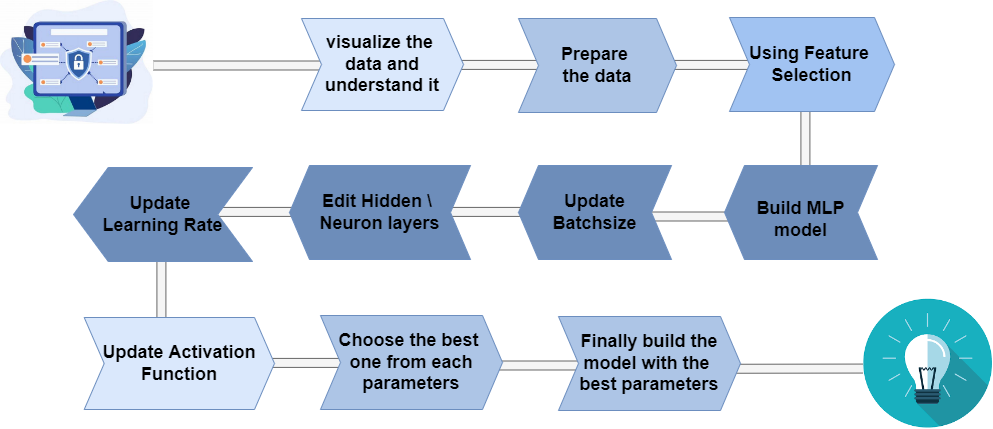

The diagram above was exported from draw.io. Its source (the exported page's mxGraphModel, read from the mxfile embedded in the PNG):
<mxGraphModel dx="2347" dy="715" grid="0" gridSize="10" guides="1" tooltips="1" connect="1" arrows="1" fold="1" page="1" pageScale="1" pageWidth="850" pageHeight="1100" math="0" shadow="0">
  <root>
    <mxCell id="0" />
    <mxCell id="1" parent="0" />
    <mxCell id="9L7khr0vZZtm5ahlXxXn-4" value="" style="shape=filledEdge;rounded=0;fixDash=1;endArrow=none;strokeWidth=10;fillColor=#f5f5f5;edgeStyle=orthogonalEdgeStyle;strokeColor=#666666;" edge="1" parent="1" source="9L7khr0vZZtm5ahlXxXn-3">
      <mxGeometry width="60" height="40" relative="1" as="geometry">
        <mxPoint x="178" y="136" as="sourcePoint" />
        <mxPoint x="317" y="136" as="targetPoint" />
        <Array as="points">
          <mxPoint x="157" y="136" />
          <mxPoint x="157" y="136" />
        </Array>
      </mxGeometry>
    </mxCell>
    <mxCell id="9L7khr0vZZtm5ahlXxXn-3" value="" style="shape=image;imageAspect=0;aspect=fixed;verticalLabelPosition=bottom;verticalAlign=top;image=https://th.bing.com/th/id/OIP.HR4G1ynZTftMt4uswaHpkwHaGA?pid=ImgDet&amp;w=1105&amp;h=897&amp;rs=1;" vertex="1" parent="1">
      <mxGeometry x="-44.99999999999999" y="71" width="152.8" height="124" as="geometry" />
    </mxCell>
    <mxCell id="9L7khr0vZZtm5ahlXxXn-6" value="" style="shape=filledEdge;rounded=0;fixDash=1;endArrow=none;strokeWidth=10;fillColor=#f5f5f5;edgeStyle=orthogonalEdgeStyle;strokeColor=#666666;" edge="1" parent="1">
      <mxGeometry width="60" height="40" relative="1" as="geometry">
        <mxPoint x="587.9999999999998" y="135.41" as="sourcePoint" />
        <mxPoint x="727" y="135.41" as="targetPoint" />
      </mxGeometry>
    </mxCell>
    <mxCell id="9L7khr0vZZtm5ahlXxXn-7" value="" style="shape=filledEdge;rounded=0;fixDash=1;endArrow=none;strokeWidth=10;fillColor=#f5f5f5;edgeStyle=orthogonalEdgeStyle;strokeColor=#666666;" edge="1" parent="1">
      <mxGeometry width="60" height="40" relative="1" as="geometry">
        <mxPoint x="378.9999999999998" y="135.41" as="sourcePoint" />
        <mxPoint x="518" y="135.41" as="targetPoint" />
      </mxGeometry>
    </mxCell>
    <mxCell id="9L7khr0vZZtm5ahlXxXn-9" value="&lt;font style=&quot;font-size: 18px;&quot;&gt;&lt;b&gt;visualize the &lt;br&gt;data and understand it&lt;/b&gt;&lt;/font&gt;" style="shape=step;perimeter=stepPerimeter;whiteSpace=wrap;html=1;fixedSize=1;fillColor=#dae8fc;strokeColor=#6c8ebf;align=center;" vertex="1" parent="1">
      <mxGeometry x="256" y="89" width="162" height="92" as="geometry" />
    </mxCell>
    <mxCell id="9L7khr0vZZtm5ahlXxXn-12" value="&lt;span style=&quot;font-size: 18px;&quot;&gt;&lt;b&gt;Prepare &lt;br&gt;the data&lt;/b&gt;&lt;/span&gt;" style="shape=step;perimeter=stepPerimeter;whiteSpace=wrap;html=1;fixedSize=1;fillColor=#ADC5E6;strokeColor=#6c8ebf;align=center;" vertex="1" parent="1">
      <mxGeometry x="473" y="89" width="158" height="94" as="geometry" />
    </mxCell>
    <mxCell id="9L7khr0vZZtm5ahlXxXn-14" value="" style="shape=filledEdge;rounded=0;fixDash=1;endArrow=none;strokeWidth=10;fillColor=#f5f5f5;edgeStyle=orthogonalEdgeStyle;strokeColor=#666666;" edge="1" parent="1">
      <mxGeometry width="60" height="40" relative="1" as="geometry">
        <mxPoint x="759.91" y="174" as="sourcePoint" />
        <mxPoint x="759.91" y="240" as="targetPoint" />
        <Array as="points">
          <mxPoint x="759.91" y="174" />
        </Array>
      </mxGeometry>
    </mxCell>
    <mxCell id="9L7khr0vZZtm5ahlXxXn-13" value="&lt;span style=&quot;font-size: 18px;&quot;&gt;&lt;b&gt;Using Feature&amp;nbsp;&lt;br&gt;&lt;/b&gt;&lt;/span&gt;&lt;font style=&quot;font-size: 18px;&quot;&gt;&lt;b&gt;Selection&lt;/b&gt;&lt;/font&gt;" style="shape=step;perimeter=stepPerimeter;whiteSpace=wrap;html=1;fixedSize=1;fillColor=#A1C3F2;strokeColor=#6c8ebf;align=center;" vertex="1" parent="1">
      <mxGeometry x="684" y="88" width="165" height="94" as="geometry" />
    </mxCell>
    <mxCell id="9L7khr0vZZtm5ahlXxXn-16" value="" style="shape=filledEdge;rounded=0;fixDash=1;endArrow=none;strokeWidth=10;fillColor=#f5f5f5;edgeStyle=orthogonalEdgeStyle;strokeColor=#666666;" edge="1" parent="1">
      <mxGeometry width="60" height="40" relative="1" as="geometry">
        <mxPoint x="582.9999999999998" y="287" as="sourcePoint" />
        <mxPoint x="722" y="287" as="targetPoint" />
      </mxGeometry>
    </mxCell>
    <mxCell id="9L7khr0vZZtm5ahlXxXn-15" value="&lt;br&gt;&lt;b style=&quot;color: rgb(0, 0, 0); font-family: Helvetica; font-size: 18px; font-style: normal; font-variant-ligatures: normal; font-variant-caps: normal; letter-spacing: normal; orphans: 2; text-align: center; text-indent: 0px; text-transform: none; widows: 2; word-spacing: 0px; -webkit-text-stroke-width: 0px; text-decoration-thickness: initial; text-decoration-style: initial; text-decoration-color: initial;&quot;&gt;Build MLP&lt;br&gt;model&lt;/b&gt;&lt;br&gt;" style="shape=step;perimeter=stepPerimeter;whiteSpace=wrap;html=1;fixedSize=1;fillColor=#6D8DBA;strokeColor=#6c8ebf;align=center;direction=west;" vertex="1" parent="1">
      <mxGeometry x="679" y="236" width="153" height="94" as="geometry" />
    </mxCell>
    <mxCell id="9L7khr0vZZtm5ahlXxXn-19" value="" style="shape=filledEdge;rounded=0;fixDash=1;endArrow=none;strokeWidth=10;fillColor=#f5f5f5;edgeStyle=orthogonalEdgeStyle;strokeColor=#666666;" edge="1" parent="1">
      <mxGeometry width="60" height="40" relative="1" as="geometry">
        <mxPoint x="367.9999999999998" y="282.4099999999999" as="sourcePoint" />
        <mxPoint x="507" y="282.4099999999999" as="targetPoint" />
      </mxGeometry>
    </mxCell>
    <mxCell id="9L7khr0vZZtm5ahlXxXn-17" value="&lt;font style=&quot;font-size: 18px;&quot;&gt;&lt;b&gt;Update&lt;br&gt;Batchsize&lt;/b&gt;&lt;/font&gt;" style="shape=step;perimeter=stepPerimeter;whiteSpace=wrap;html=1;fixedSize=1;fillColor=#6D8DBA;strokeColor=#6c8ebf;align=center;direction=west;" vertex="1" parent="1">
      <mxGeometry x="473" y="236" width="153" height="94" as="geometry" />
    </mxCell>
    <mxCell id="9L7khr0vZZtm5ahlXxXn-21" value="" style="shape=filledEdge;rounded=0;fixDash=1;endArrow=none;strokeWidth=10;fillColor=#f5f5f5;edgeStyle=orthogonalEdgeStyle;strokeColor=#666666;" edge="1" parent="1">
      <mxGeometry width="60" height="40" relative="1" as="geometry">
        <mxPoint x="137.99999999999977" y="282.40999999999985" as="sourcePoint" />
        <mxPoint x="277" y="282.40999999999985" as="targetPoint" />
      </mxGeometry>
    </mxCell>
    <mxCell id="9L7khr0vZZtm5ahlXxXn-18" value="&lt;span style=&quot;font-size: 18px;&quot;&gt;&lt;b&gt;Edit Hidden \ &lt;br&gt;Neuron layers&lt;/b&gt;&lt;/span&gt;" style="shape=step;perimeter=stepPerimeter;whiteSpace=wrap;html=1;fixedSize=1;fillColor=#6D8DBA;strokeColor=#6c8ebf;align=center;direction=west;" vertex="1" parent="1">
      <mxGeometry x="244" y="236" width="181" height="94" as="geometry" />
    </mxCell>
    <mxCell id="9L7khr0vZZtm5ahlXxXn-23" value="" style="shape=filledEdge;rounded=0;fixDash=1;endArrow=none;strokeWidth=10;fillColor=#f5f5f5;edgeStyle=orthogonalEdgeStyle;strokeColor=#666666;" edge="1" parent="1">
      <mxGeometry width="60" height="40" relative="1" as="geometry">
        <mxPoint x="115.90999999999985" y="327" as="sourcePoint" />
        <mxPoint x="115.90999999999985" y="393" as="targetPoint" />
        <Array as="points">
          <mxPoint x="115.90999999999997" y="327" />
        </Array>
      </mxGeometry>
    </mxCell>
    <mxCell id="9L7khr0vZZtm5ahlXxXn-20" value="&lt;span style=&quot;font-size: 18px;&quot;&gt;&lt;b&gt;Update&lt;/b&gt;&lt;/span&gt;&lt;b style=&quot;font-size: 18px;&quot;&gt;&amp;nbsp;&lt;br&gt;Learning&amp;nbsp;&lt;/b&gt;&lt;b style=&quot;font-size: 18px;&quot;&gt;Rate&lt;/b&gt;" style="shape=step;perimeter=stepPerimeter;whiteSpace=wrap;html=1;fixedSize=1;fillColor=#6D8DBA;strokeColor=#6c8ebf;align=center;direction=west;size=34.7647058823529;" vertex="1" parent="1">
      <mxGeometry x="28" y="238" width="179" height="94" as="geometry" />
    </mxCell>
    <mxCell id="9L7khr0vZZtm5ahlXxXn-25" value="" style="shape=filledEdge;rounded=0;fixDash=1;endArrow=none;strokeWidth=10;fillColor=#f5f5f5;edgeStyle=orthogonalEdgeStyle;strokeColor=#666666;" edge="1" parent="1">
      <mxGeometry width="60" height="40" relative="1" as="geometry">
        <mxPoint x="206.99999999999977" y="433.40999999999985" as="sourcePoint" />
        <mxPoint x="346" y="433.40999999999985" as="targetPoint" />
      </mxGeometry>
    </mxCell>
    <mxCell id="9L7khr0vZZtm5ahlXxXn-22" value="&lt;span style=&quot;font-size: 18px;&quot;&gt;&lt;b&gt;Update Activation&lt;br&gt;&lt;/b&gt;&lt;/span&gt;&lt;font style=&quot;font-size: 18px;&quot;&gt;&lt;b&gt;Function&lt;/b&gt;&lt;/font&gt;" style="shape=step;perimeter=stepPerimeter;whiteSpace=wrap;html=1;fixedSize=1;fillColor=#dae8fc;strokeColor=#6c8ebf;align=center;" vertex="1" parent="1">
      <mxGeometry x="38.71" y="388" width="190.29" height="92" as="geometry" />
    </mxCell>
    <mxCell id="9L7khr0vZZtm5ahlXxXn-29" value="" style="shape=filledEdge;rounded=0;fixDash=1;endArrow=none;strokeWidth=10;fillColor=#f5f5f5;edgeStyle=orthogonalEdgeStyle;strokeColor=#666666;" edge="1" parent="1">
      <mxGeometry width="60" height="40" relative="1" as="geometry">
        <mxPoint x="427.9999999999998" y="435.99999999999983" as="sourcePoint" />
        <mxPoint x="567" y="435.99999999999983" as="targetPoint" />
      </mxGeometry>
    </mxCell>
    <mxCell id="9L7khr0vZZtm5ahlXxXn-26" value="&lt;span style=&quot;font-size: 18px;&quot;&gt;&lt;b&gt;Choose the best&amp;nbsp;&lt;br&gt;&lt;/b&gt;&lt;/span&gt;&lt;font style=&quot;font-size: 18px;&quot;&gt;&lt;b&gt;one from each parameters&lt;/b&gt;&lt;/font&gt;" style="shape=step;perimeter=stepPerimeter;whiteSpace=wrap;html=1;fixedSize=1;fillColor=#ADC5E6;strokeColor=#6c8ebf;align=center;" vertex="1" parent="1">
      <mxGeometry x="275" y="386" width="182" height="94" as="geometry" />
    </mxCell>
    <mxCell id="9L7khr0vZZtm5ahlXxXn-31" value="" style="shape=filledEdge;rounded=0;fixDash=1;endArrow=none;strokeWidth=10;fillColor=#f5f5f5;edgeStyle=orthogonalEdgeStyle;strokeColor=#666666;" edge="1" parent="1">
      <mxGeometry width="60" height="40" relative="1" as="geometry">
        <mxPoint x="646.0000000000002" y="439.0588235294117" as="sourcePoint" />
        <mxPoint x="855.2" y="439" as="targetPoint" />
        <Array as="points">
          <mxPoint x="695.2" y="439" />
          <mxPoint x="695.2" y="439" />
        </Array>
      </mxGeometry>
    </mxCell>
    <mxCell id="9L7khr0vZZtm5ahlXxXn-27" value="&lt;span style=&quot;font-size: 18px;&quot;&gt;&lt;b&gt;Finally build the model with the&amp;nbsp;&lt;br&gt;best parameters&lt;br&gt;&lt;/b&gt;&lt;/span&gt;" style="shape=step;perimeter=stepPerimeter;whiteSpace=wrap;html=1;fixedSize=1;fillColor=#ADC5E6;strokeColor=#6c8ebf;align=center;" vertex="1" parent="1">
      <mxGeometry x="513" y="387" width="182" height="94" as="geometry" />
    </mxCell>
    <mxCell id="9L7khr0vZZtm5ahlXxXn-30" value="" style="shape=image;imageAspect=0;aspect=fixed;verticalLabelPosition=bottom;verticalAlign=top;labelBackgroundColor=none;fontSize=18;fontColor=#A9C4EB;fillColor=#A1C3F2;image=data:image/png,(base64 omitted: 6208 chars);" vertex="1" parent="1">
      <mxGeometry x="818" y="369.5" width="129" height="129" as="geometry" />
    </mxCell>
  </root>
</mxGraphModel>